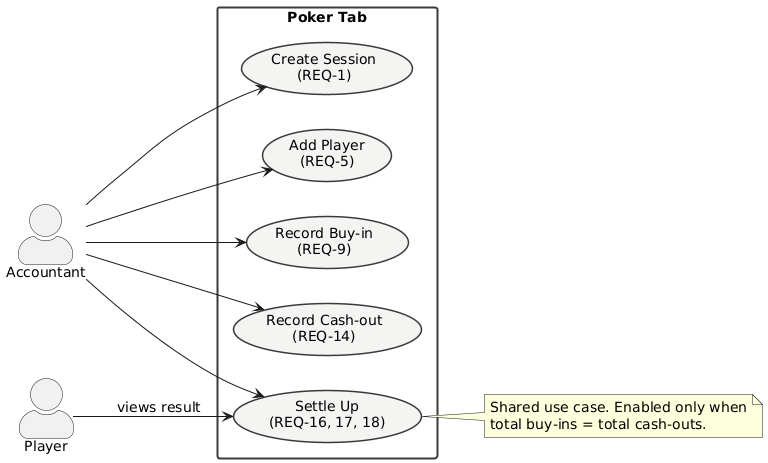

The diagram above was rendered by PlantUML. Its source (embedded in the PNG):
@startuml use-case-diagram
' Poker Tab — merged use case diagram (PR2)
' Render: java -jar plantuml.jar -tpng docs/uml/src/use-case-diagram.puml -o ../merged
skinparam backgroundColor white
skinparam defaultFontName Helvetica
skinparam defaultFontSize 14
skinparam shadowing false
skinparam actorStyle awesome
skinparam usecase {
  BackgroundColor #F4F4F2
  BorderColor #3A3A3A
  BorderThickness 1.5
}
skinparam rectangle {
  BackgroundColor white
  BorderColor #3A3A3A
  BorderThickness 2
}
left to right direction

actor "Accountant" as accountant

rectangle "Poker Tab" {
  usecase "Create Session\n(REQ-1)" as UC1
  usecase "Add Player\n(REQ-5)" as UC2
  usecase "Record Buy-in\n(REQ-9)" as UC3
  usecase "Record Cash-out\n(REQ-14)" as UC4
  usecase "Settle Up\n(REQ-16, 17, 18)" as UC5
  UC1 -[hidden]right- UC2
  UC2 -[hidden]right- UC3
  UC3 -[hidden]right- UC4
  UC4 -[hidden]right- UC5
}

actor "Player" as player

accountant --> UC1
accountant --> UC2
accountant --> UC3
accountant --> UC4
accountant --> UC5
player --> UC5 : views result

note right of UC5
  Shared use case. Enabled only when
  total buy-ins = total cash-outs.
end note
@enduml